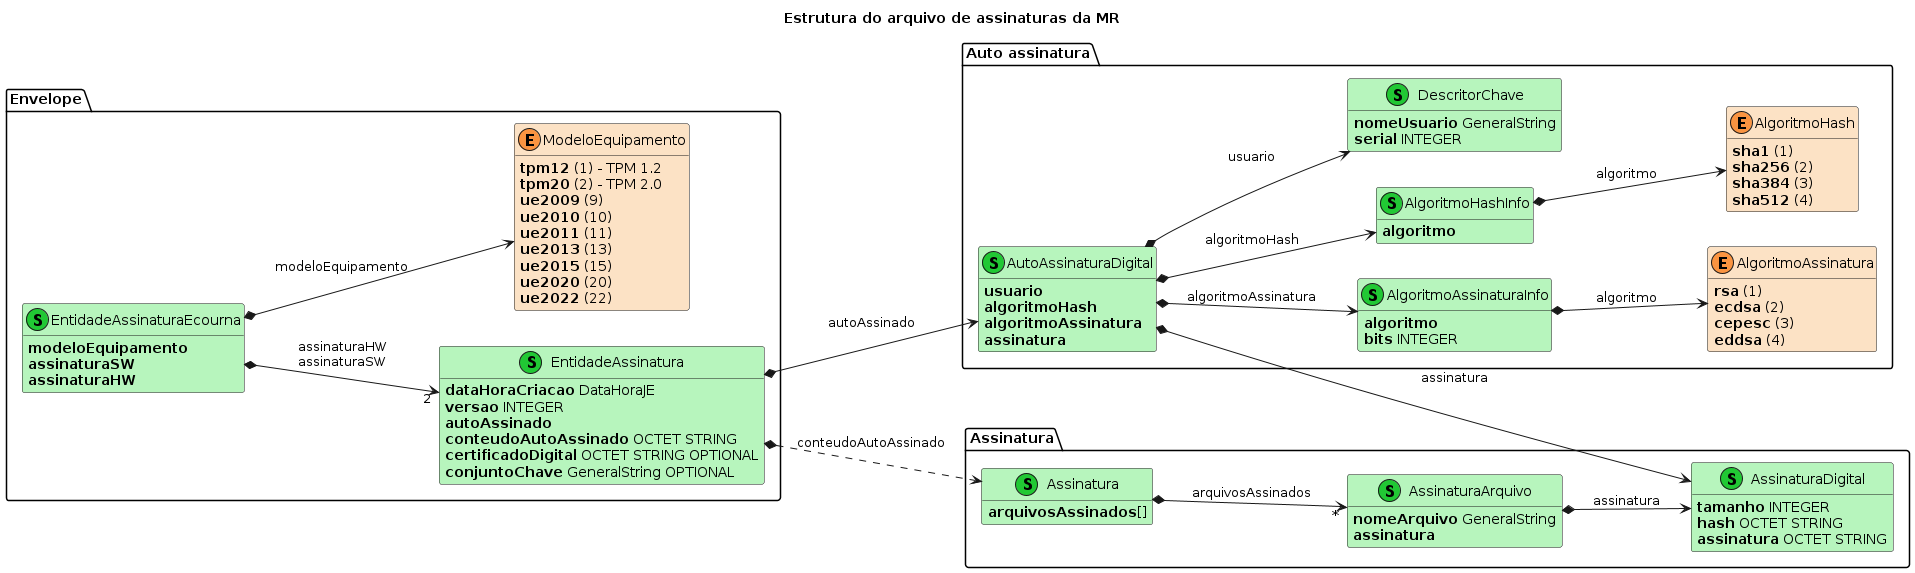

The diagram above was rendered by PlantUML. Its source (embedded in the PNG):
@startuml

!include base.puml

Title "Estrutura do arquivo de assinaturas da MR"

package Envelope {
    class EntidadeAssinaturaEcourna             << (S, sequence) >>
    class EntidadeAssinatura                    << (S, sequence) >>
    class ModeloEquipamento                     << (E, aenum) >>
}

package AutoAssinatura as "Auto assinatura" {
    class AlgoritmoAssinaturaInfo               << (S, sequence) >>
    class AlgoritmoAssinatura                   << (E, aenum) >>
    class AlgoritmoHash                         << (E, aenum) >>
    class AlgoritmoHashInfo                     << (S, sequence) >>
    class AutoAssinaturaDigital                 << (S, sequence) >>
    class DescritorChave                        << (S, sequence) >>
}

package Assinatura_grp as "Assinatura" {
    class Assinatura                            << (S, sequence) >>
    class AssinaturaArquivo                     << (S, sequence) >>
    class AssinaturaDigital                     << (S, sequence) >>
}

' Detalhes das entidades

class AutoAssinatura.AlgoritmoAssinaturaInfo sequence_b {
    **algoritmo**
    **bits** INTEGER
}

class AutoAssinatura.AlgoritmoAssinatura aenum_b {
    **rsa** (1)
    **ecdsa** (2)
    **cepesc** (3)
    **eddsa** (4)
}

class AutoAssinatura.AlgoritmoHash aenum_b {
    **sha1** (1)
    **sha256** (2)
    **sha384** (3)
    **sha512** (4)
}

class AutoAssinatura.AlgoritmoHashInfo sequence_b {
    **algoritmo**
}

class Assinatura_grp.Assinatura sequence_b {
    **arquivosAssinados**[]
}

class Assinatura_grp.AssinaturaArquivo sequence_b {
    **nomeArquivo** GeneralString
    **assinatura**
}

class Assinatura_grp.AssinaturaDigital sequence_b {
    **tamanho** INTEGER
    **hash** OCTET STRING
    **assinatura** OCTET STRING
}

class AutoAssinatura.AutoAssinaturaDigital sequence_b {
    **usuario**
    **algoritmoHash**
    **algoritmoAssinatura**
    **assinatura**
}

class AutoAssinatura.DescritorChave sequence_b {
    **nomeUsuario** GeneralString
    **serial** INTEGER
}

class Envelope.EntidadeAssinatura sequence_b {
    **dataHoraCriacao** DataHoraJE
    **versao** INTEGER
    **autoAssinado**
    **conteudoAutoAssinado** OCTET STRING
    **certificadoDigital** OCTET STRING OPTIONAL
    **conjuntoChave** GeneralString OPTIONAL
}

class Envelope.EntidadeAssinaturaEcourna sequence_b {
    **modeloEquipamento**
    **assinaturaSW**
    **assinaturaHW**
}

class Envelope.ModeloEquipamento aenum_b {
    **tpm12** (1) - TPM 1.2
    **tpm20** (2) - TPM 2.0
    **ue2009** (9)
    **ue2010** (10)
    **ue2011** (11)
    **ue2013** (13)
    **ue2015** (15)
    **ue2020** (20)
    **ue2022** (22)
}

AlgoritmoAssinaturaInfo *--> AlgoritmoAssinatura: algoritmo

AlgoritmoHashInfo *--> AlgoritmoHash: algoritmo

Assinatura *-->"*" AssinaturaArquivo: arquivosAssinados

AssinaturaArquivo *--> AssinaturaDigital: assinatura

AutoAssinaturaDigital *--> DescritorChave: usuario
AutoAssinaturaDigital *--> AlgoritmoHashInfo: algoritmoHash
AutoAssinaturaDigital *--> AlgoritmoAssinaturaInfo: algoritmoAssinatura
AutoAssinaturaDigital *--> AssinaturaDigital: assinatura

EntidadeAssinatura *--> AutoAssinaturaDigital: autoAssinado
EntidadeAssinatura *..> Assinatura: conteudoAutoAssinado

EntidadeAssinaturaEcourna *--> ModeloEquipamento: modeloEquipamento
EntidadeAssinaturaEcourna *-->"2" EntidadeAssinatura: assinaturaHW\nassinaturaSW

@enduml